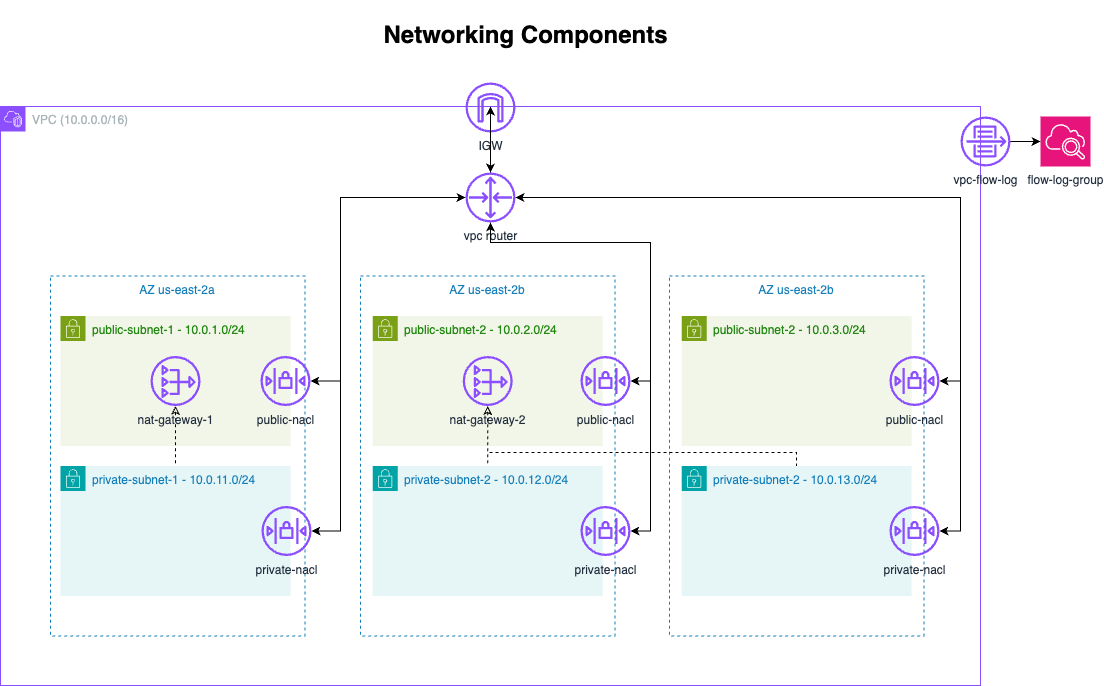

The diagram above was exported from draw.io. Its source (the exported page's mxGraphModel, read from the mxfile embedded in the PNG):
<mxGraphModel dx="1234" dy="790" grid="1" gridSize="10" guides="1" tooltips="1" connect="1" arrows="1" fold="1" page="1" pageScale="1" pageWidth="1169" pageHeight="827" math="0" shadow="0">
  <root>
    <mxCell id="0" />
    <mxCell id="1" parent="0" />
    <mxCell id="RA6-C4GiuQ81NIMwNoql-18" value="AZ us-east-2b" style="fillColor=none;strokeColor=#147EBA;dashed=1;verticalAlign=top;fontStyle=0;fontColor=#147EBA;whiteSpace=wrap;html=1;container=0;" parent="1" vertex="1">
      <mxGeometry x="728.9951986146452" y="293.5" width="254.43034351145036" height="360" as="geometry" />
    </mxCell>
    <mxCell id="WIZIczAgmzSDIAD61xHs-6" value="AZ us-east-2a" style="fillColor=none;strokeColor=#147EBA;dashed=1;verticalAlign=top;fontStyle=0;fontColor=#147EBA;whiteSpace=wrap;html=1;container=0;" parent="1" vertex="1">
      <mxGeometry x="110.00482824427485" y="293.5" width="254.43034351145033" height="360" as="geometry" />
    </mxCell>
    <mxCell id="RA6-C4GiuQ81NIMwNoql-35" value="" style="group" parent="1" vertex="1" connectable="0">
      <mxGeometry x="420.00112454057114" y="293.5" width="269.99887545942886" height="360" as="geometry" />
    </mxCell>
    <mxCell id="WIZIczAgmzSDIAD61xHs-15" value="AZ us-east-2b" style="fillColor=none;strokeColor=#147EBA;dashed=1;verticalAlign=top;fontStyle=0;fontColor=#147EBA;whiteSpace=wrap;html=1;container=0;" parent="RA6-C4GiuQ81NIMwNoql-35" vertex="1">
      <mxGeometry width="254.43034351145033" height="360" as="geometry" />
    </mxCell>
    <mxCell id="RA6-C4GiuQ81NIMwNoql-44" value="" style="group" parent="RA6-C4GiuQ81NIMwNoql-35" vertex="1" connectable="0">
      <mxGeometry x="12.21517175572518" y="40" width="257.7837037037037" height="130" as="geometry" />
    </mxCell>
    <mxCell id="WIZIczAgmzSDIAD61xHs-16" value="public-subnet-2 -&amp;nbsp;10.0.2.0/24" style="points=[[0,0],[0.25,0],[0.5,0],[0.75,0],[1,0],[1,0.25],[1,0.5],[1,0.75],[1,1],[0.75,1],[0.5,1],[0.25,1],[0,1],[0,0.75],[0,0.5],[0,0.25]];outlineConnect=0;gradientColor=none;html=1;whiteSpace=wrap;fontSize=12;fontStyle=0;container=0;pointerEvents=0;collapsible=0;recursiveResize=0;shape=mxgraph.aws4.group;grIcon=mxgraph.aws4.group_security_group;grStroke=0;strokeColor=#7AA116;fillColor=#F2F6E8;verticalAlign=top;align=left;spacingLeft=30;fontColor=#248814;dashed=0;" parent="RA6-C4GiuQ81NIMwNoql-44" vertex="1">
      <mxGeometry width="230.00000000000003" height="130" as="geometry" />
    </mxCell>
    <mxCell id="WIZIczAgmzSDIAD61xHs-18" value="nat-gateway-2" style="sketch=0;outlineConnect=0;fontColor=#232F3E;gradientColor=none;fillColor=#8C4FFF;strokeColor=none;dashed=0;verticalLabelPosition=bottom;verticalAlign=top;align=center;html=1;fontSize=12;fontStyle=0;aspect=fixed;pointerEvents=1;shape=mxgraph.aws4.nat_gateway;container=0;" parent="RA6-C4GiuQ81NIMwNoql-44" vertex="1">
      <mxGeometry x="90.00386109036597" y="40" width="50" height="50" as="geometry" />
    </mxCell>
    <mxCell id="RA6-C4GiuQ81NIMwNoql-21" value="public-nacl" style="sketch=0;outlineConnect=0;fontColor=#232F3E;gradientColor=none;fillColor=#8C4FFF;strokeColor=none;dashed=0;verticalLabelPosition=bottom;verticalAlign=top;align=center;html=1;fontSize=12;fontStyle=0;pointerEvents=1;shape=mxgraph.aws4.network_access_control_list;aspect=fixed;" parent="RA6-C4GiuQ81NIMwNoql-44" vertex="1">
      <mxGeometry x="207.78370370370368" y="40" width="50" height="50" as="geometry" />
    </mxCell>
    <mxCell id="WIZIczAgmzSDIAD61xHs-17" value="private-subnet-2 -&amp;nbsp;10.0.12.0/24" style="points=[[0,0],[0.25,0],[0.5,0],[0.75,0],[1,0],[1,0.25],[1,0.5],[1,0.75],[1,1],[0.75,1],[0.5,1],[0.25,1],[0,1],[0,0.75],[0,0.5],[0,0.25]];outlineConnect=0;gradientColor=none;html=1;fontSize=12;fontStyle=0;container=0;pointerEvents=0;collapsible=0;recursiveResize=0;shape=mxgraph.aws4.group;grIcon=mxgraph.aws4.group_security_group;grStroke=0;strokeColor=#00A4A6;fillColor=#E6F6F7;verticalAlign=top;align=left;spacingLeft=30;fontColor=#147EBA;dashed=0;whiteSpace=wrap;" parent="RA6-C4GiuQ81NIMwNoql-35" vertex="1">
      <mxGeometry x="12.21517175572518" y="190" width="230" height="130" as="geometry" />
    </mxCell>
    <mxCell id="RA6-C4GiuQ81NIMwNoql-47" value="private-nacl" style="sketch=0;outlineConnect=0;fontColor=#232F3E;gradientColor=none;fillColor=#8C4FFF;strokeColor=none;dashed=0;verticalLabelPosition=bottom;verticalAlign=top;align=center;html=1;fontSize=12;fontStyle=0;aspect=fixed;pointerEvents=1;shape=mxgraph.aws4.network_access_control_list;" parent="RA6-C4GiuQ81NIMwNoql-35" vertex="1">
      <mxGeometry x="219.99887545942886" y="230" width="50" height="50" as="geometry" />
    </mxCell>
    <mxCell id="RA6-C4GiuQ81NIMwNoql-64" style="edgeStyle=orthogonalEdgeStyle;rounded=0;orthogonalLoop=1;jettySize=auto;html=1;dashed=1;startArrow=classic;startFill=0;endArrow=none;" parent="RA6-C4GiuQ81NIMwNoql-35" source="WIZIczAgmzSDIAD61xHs-18" target="WIZIczAgmzSDIAD61xHs-17" edge="1">
      <mxGeometry relative="1" as="geometry" />
    </mxCell>
    <mxCell id="WIZIczAgmzSDIAD61xHs-19" value="&lt;h1&gt;Networking Components&lt;/h1&gt;" style="text;html=1;align=center;verticalAlign=middle;resizable=0;points=[];autosize=1;strokeColor=none;fillColor=none;" parent="1" vertex="1">
      <mxGeometry x="430" y="18" width="310" height="70" as="geometry" />
    </mxCell>
    <mxCell id="WIZIczAgmzSDIAD61xHs-4" value="VPC (10.0.0.0/16)&lt;span style=&quot;background-color: transparent; color: light-dark(rgb(170, 183, 184), rgb(74, 85, 86));&quot;&gt;&amp;nbsp;&lt;/span&gt;" style="points=[[0,0],[0.25,0],[0.5,0],[0.75,0],[1,0],[1,0.25],[1,0.5],[1,0.75],[1,1],[0.75,1],[0.5,1],[0.25,1],[0,1],[0,0.75],[0,0.5],[0,0.25]];outlineConnect=0;gradientColor=none;html=1;whiteSpace=wrap;fontSize=12;fontStyle=0;container=0;pointerEvents=0;collapsible=0;recursiveResize=0;shape=mxgraph.aws4.group;grIcon=mxgraph.aws4.group_vpc2;strokeColor=#8C4FFF;fillColor=none;verticalAlign=top;align=left;spacingLeft=30;fontColor=#AAB7B8;dashed=0;" parent="1" vertex="1">
      <mxGeometry x="60" y="124" width="980" height="579" as="geometry" />
    </mxCell>
    <mxCell id="RA6-C4GiuQ81NIMwNoql-52" style="edgeStyle=orthogonalEdgeStyle;rounded=0;orthogonalLoop=1;jettySize=auto;html=1;" parent="1" source="WIZIczAgmzSDIAD61xHs-12" target="RA6-C4GiuQ81NIMwNoql-38" edge="1">
      <mxGeometry relative="1" as="geometry" />
    </mxCell>
    <mxCell id="WIZIczAgmzSDIAD61xHs-12" value="IGW" style="sketch=0;outlineConnect=0;fontColor=#232F3E;gradientColor=none;fillColor=#8C4FFF;strokeColor=none;dashed=0;verticalLabelPosition=bottom;verticalAlign=top;align=center;html=1;fontSize=12;fontStyle=0;aspect=fixed;pointerEvents=1;shape=mxgraph.aws4.internet_gateway;" parent="1" vertex="1">
      <mxGeometry x="525" y="100" width="50" height="50" as="geometry" />
    </mxCell>
    <mxCell id="RA6-C4GiuQ81NIMwNoql-53" style="edgeStyle=orthogonalEdgeStyle;rounded=0;orthogonalLoop=1;jettySize=auto;html=1;" parent="1" source="RA6-C4GiuQ81NIMwNoql-38" target="WIZIczAgmzSDIAD61xHs-4" edge="1">
      <mxGeometry relative="1" as="geometry">
        <Array as="points">
          <mxPoint x="790" y="215" />
          <mxPoint x="790" y="215" />
        </Array>
      </mxGeometry>
    </mxCell>
    <mxCell id="RA6-C4GiuQ81NIMwNoql-55" style="rounded=0;orthogonalLoop=1;jettySize=auto;html=1;" parent="1" source="RA6-C4GiuQ81NIMwNoql-38" target="WIZIczAgmzSDIAD61xHs-4" edge="1">
      <mxGeometry relative="1" as="geometry" />
    </mxCell>
    <mxCell id="RA6-C4GiuQ81NIMwNoql-38" value="vpc router" style="sketch=0;outlineConnect=0;fontColor=#232F3E;gradientColor=none;fillColor=#8C4FFF;strokeColor=none;dashed=0;verticalLabelPosition=bottom;verticalAlign=top;align=center;html=1;fontSize=12;fontStyle=0;aspect=fixed;pointerEvents=1;shape=mxgraph.aws4.router;" parent="1" vertex="1">
      <mxGeometry x="525" y="190" width="50" height="50" as="geometry" />
    </mxCell>
    <mxCell id="WIZIczAgmzSDIAD61xHs-7" value="public-subnet-1 - 10.0.1.0/24" style="points=[[0,0],[0.25,0],[0.5,0],[0.75,0],[1,0],[1,0.25],[1,0.5],[1,0.75],[1,1],[0.75,1],[0.5,1],[0.25,1],[0,1],[0,0.75],[0,0.5],[0,0.25]];outlineConnect=0;gradientColor=none;html=1;whiteSpace=wrap;fontSize=12;fontStyle=0;container=0;pointerEvents=0;collapsible=0;recursiveResize=0;shape=mxgraph.aws4.group;grIcon=mxgraph.aws4.group_security_group;grStroke=0;strokeColor=#7AA116;fillColor=#F2F6E8;verticalAlign=top;align=left;spacingLeft=30;fontColor=#248814;dashed=0;" parent="1" vertex="1">
      <mxGeometry x="120.00482824427485" y="333.5" width="229.99999999999997" height="130" as="geometry" />
    </mxCell>
    <mxCell id="RA6-C4GiuQ81NIMwNoql-56" style="edgeStyle=elbowEdgeStyle;rounded=0;orthogonalLoop=1;jettySize=auto;html=1;startArrow=classic;startFill=1;" parent="1" source="RA6-C4GiuQ81NIMwNoql-40" target="RA6-C4GiuQ81NIMwNoql-38" edge="1">
      <mxGeometry relative="1" as="geometry">
        <Array as="points">
          <mxPoint x="400" y="290" />
        </Array>
      </mxGeometry>
    </mxCell>
    <mxCell id="RA6-C4GiuQ81NIMwNoql-40" value="public-nacl" style="sketch=0;outlineConnect=0;fontColor=#232F3E;gradientColor=none;fillColor=#8C4FFF;strokeColor=none;dashed=0;verticalLabelPosition=bottom;verticalAlign=top;align=center;html=1;fontSize=12;fontStyle=0;pointerEvents=1;shape=mxgraph.aws4.network_access_control_list;aspect=fixed;" parent="1" vertex="1">
      <mxGeometry x="320" y="373.5" width="50" height="50" as="geometry" />
    </mxCell>
    <mxCell id="RA6-C4GiuQ81NIMwNoql-63" style="edgeStyle=orthogonalEdgeStyle;rounded=0;orthogonalLoop=1;jettySize=auto;html=1;dashed=1;startArrow=classic;startFill=0;endArrow=none;" parent="1" source="WIZIczAgmzSDIAD61xHs-13" target="WIZIczAgmzSDIAD61xHs-8" edge="1">
      <mxGeometry relative="1" as="geometry" />
    </mxCell>
    <mxCell id="WIZIczAgmzSDIAD61xHs-13" value="nat-gateway-1" style="sketch=0;outlineConnect=0;fontColor=#232F3E;gradientColor=none;fillColor=#8C4FFF;strokeColor=none;dashed=0;verticalLabelPosition=bottom;verticalAlign=top;align=center;html=1;fontSize=12;fontStyle=0;aspect=fixed;pointerEvents=1;shape=mxgraph.aws4.nat_gateway;container=0;" parent="1" vertex="1">
      <mxGeometry x="210.0086893346408" y="373.5" width="50" height="50" as="geometry" />
    </mxCell>
    <mxCell id="WIZIczAgmzSDIAD61xHs-8" value="private-subnet-1 -&amp;nbsp;10.0.11.0/24" style="points=[[0,0],[0.25,0],[0.5,0],[0.75,0],[1,0],[1,0.25],[1,0.5],[1,0.75],[1,1],[0.75,1],[0.5,1],[0.25,1],[0,1],[0,0.75],[0,0.5],[0,0.25]];outlineConnect=0;gradientColor=none;html=1;fontSize=12;fontStyle=0;container=0;pointerEvents=0;collapsible=0;recursiveResize=0;shape=mxgraph.aws4.group;grIcon=mxgraph.aws4.group_security_group;grStroke=0;strokeColor=#00A4A6;fillColor=#E6F6F7;verticalAlign=top;align=left;spacingLeft=30;fontColor=#147EBA;dashed=0;whiteSpace=wrap;" parent="1" vertex="1">
      <mxGeometry x="120.00482824427485" y="483.5" width="229.99999999999997" height="130" as="geometry" />
    </mxCell>
    <mxCell id="RA6-C4GiuQ81NIMwNoql-57" style="edgeStyle=orthogonalEdgeStyle;rounded=0;orthogonalLoop=1;jettySize=auto;html=1;startArrow=classic;startFill=1;" parent="1" source="RA6-C4GiuQ81NIMwNoql-39" target="RA6-C4GiuQ81NIMwNoql-38" edge="1">
      <mxGeometry relative="1" as="geometry">
        <Array as="points">
          <mxPoint x="400" y="549" />
          <mxPoint x="400" y="215" />
        </Array>
      </mxGeometry>
    </mxCell>
    <mxCell id="RA6-C4GiuQ81NIMwNoql-39" value="private-nacl" style="sketch=0;outlineConnect=0;fontColor=#232F3E;gradientColor=none;fillColor=#8C4FFF;strokeColor=none;dashed=0;verticalLabelPosition=bottom;verticalAlign=top;align=center;html=1;fontSize=12;fontStyle=0;pointerEvents=1;shape=mxgraph.aws4.network_access_control_list;aspect=fixed;" parent="1" vertex="1">
      <mxGeometry x="321" y="523.5" width="50" height="50" as="geometry" />
    </mxCell>
    <mxCell id="RA6-C4GiuQ81NIMwNoql-16" value="private-subnet-2 -&amp;nbsp;10.0.13.0/24" style="points=[[0,0],[0.25,0],[0.5,0],[0.75,0],[1,0],[1,0.25],[1,0.5],[1,0.75],[1,1],[0.75,1],[0.5,1],[0.25,1],[0,1],[0,0.75],[0,0.5],[0,0.25]];outlineConnect=0;gradientColor=none;html=1;fontSize=12;fontStyle=0;container=0;pointerEvents=0;collapsible=0;recursiveResize=0;shape=mxgraph.aws4.group;grIcon=mxgraph.aws4.group_security_group;grStroke=0;strokeColor=#00A4A6;fillColor=#E6F6F7;verticalAlign=top;align=left;spacingLeft=30;fontColor=#147EBA;dashed=0;whiteSpace=wrap;" parent="1" vertex="1">
      <mxGeometry x="741.2103703703704" y="483.5" width="230.00000000000003" height="130" as="geometry" />
    </mxCell>
    <mxCell id="RA6-C4GiuQ81NIMwNoql-61" style="edgeStyle=orthogonalEdgeStyle;rounded=0;orthogonalLoop=1;jettySize=auto;html=1;startArrow=classic;startFill=1;" parent="1" source="RA6-C4GiuQ81NIMwNoql-46" target="RA6-C4GiuQ81NIMwNoql-38" edge="1">
      <mxGeometry relative="1" as="geometry">
        <Array as="points">
          <mxPoint x="1020" y="549" />
          <mxPoint x="1020" y="215" />
        </Array>
      </mxGeometry>
    </mxCell>
    <mxCell id="RA6-C4GiuQ81NIMwNoql-46" value="private-nacl" style="sketch=0;outlineConnect=0;fontColor=#232F3E;gradientColor=none;fillColor=#8C4FFF;strokeColor=none;dashed=0;verticalLabelPosition=bottom;verticalAlign=top;align=center;html=1;fontSize=12;fontStyle=0;aspect=fixed;pointerEvents=1;shape=mxgraph.aws4.network_access_control_list;" parent="1" vertex="1">
      <mxGeometry x="949" y="523.5" width="50" height="50" as="geometry" />
    </mxCell>
    <mxCell id="RA6-C4GiuQ81NIMwNoql-15" value="public-subnet-2 -&amp;nbsp;10.0.3.0/24" style="points=[[0,0],[0.25,0],[0.5,0],[0.75,0],[1,0],[1,0.25],[1,0.5],[1,0.75],[1,1],[0.75,1],[0.5,1],[0.25,1],[0,1],[0,0.75],[0,0.5],[0,0.25]];outlineConnect=0;gradientColor=none;html=1;whiteSpace=wrap;fontSize=12;fontStyle=0;container=0;pointerEvents=0;collapsible=0;recursiveResize=0;shape=mxgraph.aws4.group;grIcon=mxgraph.aws4.group_security_group;grStroke=0;strokeColor=#7AA116;fillColor=#F2F6E8;verticalAlign=top;align=left;spacingLeft=30;fontColor=#248814;dashed=0;" parent="1" vertex="1">
      <mxGeometry x="741.2103703703704" y="333.5" width="230.00000000000003" height="130" as="geometry" />
    </mxCell>
    <mxCell id="RA6-C4GiuQ81NIMwNoql-60" style="edgeStyle=orthogonalEdgeStyle;rounded=0;orthogonalLoop=1;jettySize=auto;html=1;startArrow=classic;startFill=1;" parent="1" source="RA6-C4GiuQ81NIMwNoql-45" target="RA6-C4GiuQ81NIMwNoql-38" edge="1">
      <mxGeometry relative="1" as="geometry">
        <Array as="points">
          <mxPoint x="1020" y="399" />
          <mxPoint x="1020" y="215" />
        </Array>
      </mxGeometry>
    </mxCell>
    <mxCell id="RA6-C4GiuQ81NIMwNoql-45" value="public-nacl" style="sketch=0;outlineConnect=0;fontColor=#232F3E;gradientColor=none;fillColor=#8C4FFF;strokeColor=none;dashed=0;verticalLabelPosition=bottom;verticalAlign=top;align=center;html=1;fontSize=12;fontStyle=0;aspect=fixed;pointerEvents=1;shape=mxgraph.aws4.network_access_control_list;" parent="1" vertex="1">
      <mxGeometry x="949" y="373.5" width="50" height="50" as="geometry" />
    </mxCell>
    <mxCell id="RA6-C4GiuQ81NIMwNoql-58" style="edgeStyle=orthogonalEdgeStyle;rounded=0;orthogonalLoop=1;jettySize=auto;html=1;startArrow=classic;startFill=1;" parent="1" source="RA6-C4GiuQ81NIMwNoql-47" target="RA6-C4GiuQ81NIMwNoql-38" edge="1">
      <mxGeometry relative="1" as="geometry">
        <Array as="points">
          <mxPoint x="710" y="549" />
          <mxPoint x="710" y="260" />
          <mxPoint x="550" y="260" />
        </Array>
      </mxGeometry>
    </mxCell>
    <mxCell id="RA6-C4GiuQ81NIMwNoql-59" style="edgeStyle=orthogonalEdgeStyle;rounded=0;orthogonalLoop=1;jettySize=auto;html=1;startArrow=classic;startFill=1;" parent="1" source="RA6-C4GiuQ81NIMwNoql-21" target="RA6-C4GiuQ81NIMwNoql-38" edge="1">
      <mxGeometry relative="1" as="geometry">
        <Array as="points">
          <mxPoint x="710" y="399" />
          <mxPoint x="710" y="260" />
          <mxPoint x="550" y="260" />
        </Array>
      </mxGeometry>
    </mxCell>
    <mxCell id="RA6-C4GiuQ81NIMwNoql-62" value="" style="group" parent="1" vertex="1" connectable="0">
      <mxGeometry x="1020" y="134" width="130" height="50" as="geometry" />
    </mxCell>
    <mxCell id="WIZIczAgmzSDIAD61xHs-10" value="flow-log-group" style="sketch=0;points=[[0,0,0],[0.25,0,0],[0.5,0,0],[0.75,0,0],[1,0,0],[0,1,0],[0.25,1,0],[0.5,1,0],[0.75,1,0],[1,1,0],[0,0.25,0],[0,0.5,0],[0,0.75,0],[1,0.25,0],[1,0.5,0],[1,0.75,0]];points=[[0,0,0],[0.25,0,0],[0.5,0,0],[0.75,0,0],[1,0,0],[0,1,0],[0.25,1,0],[0.5,1,0],[0.75,1,0],[1,1,0],[0,0.25,0],[0,0.5,0],[0,0.75,0],[1,0.25,0],[1,0.5,0],[1,0.75,0]];outlineConnect=0;fontColor=#232F3E;fillColor=#E7157B;strokeColor=#ffffff;dashed=0;verticalLabelPosition=bottom;verticalAlign=top;align=center;html=1;fontSize=12;fontStyle=0;aspect=fixed;shape=mxgraph.aws4.resourceIcon;resIcon=mxgraph.aws4.cloudwatch_2;" parent="RA6-C4GiuQ81NIMwNoql-62" vertex="1">
      <mxGeometry x="80" width="50" height="50" as="geometry" />
    </mxCell>
    <mxCell id="WIZIczAgmzSDIAD61xHs-9" value="vpc-flow-log" style="sketch=0;outlineConnect=0;fontColor=#232F3E;gradientColor=none;fillColor=#8C4FFF;strokeColor=none;dashed=0;verticalLabelPosition=bottom;verticalAlign=top;align=center;html=1;fontSize=12;fontStyle=0;pointerEvents=1;shape=mxgraph.aws4.flow_logs;aspect=fixed;" parent="RA6-C4GiuQ81NIMwNoql-62" vertex="1">
      <mxGeometry width="50" height="50" as="geometry" />
    </mxCell>
    <mxCell id="WIZIczAgmzSDIAD61xHs-11" style="edgeStyle=orthogonalEdgeStyle;rounded=0;orthogonalLoop=1;jettySize=auto;html=1;" parent="RA6-C4GiuQ81NIMwNoql-62" source="WIZIczAgmzSDIAD61xHs-9" target="WIZIczAgmzSDIAD61xHs-10" edge="1">
      <mxGeometry relative="1" as="geometry">
        <mxPoint x="80" y="327" as="targetPoint" />
      </mxGeometry>
    </mxCell>
    <mxCell id="RA6-C4GiuQ81NIMwNoql-65" style="edgeStyle=orthogonalEdgeStyle;rounded=0;orthogonalLoop=1;jettySize=auto;html=1;dashed=1;startArrow=classic;startFill=0;endArrow=none;" parent="1" source="WIZIczAgmzSDIAD61xHs-18" target="RA6-C4GiuQ81NIMwNoql-16" edge="1">
      <mxGeometry relative="1" as="geometry">
        <Array as="points">
          <mxPoint x="547" y="470" />
          <mxPoint x="856" y="470" />
        </Array>
      </mxGeometry>
    </mxCell>
  </root>
</mxGraphModel>